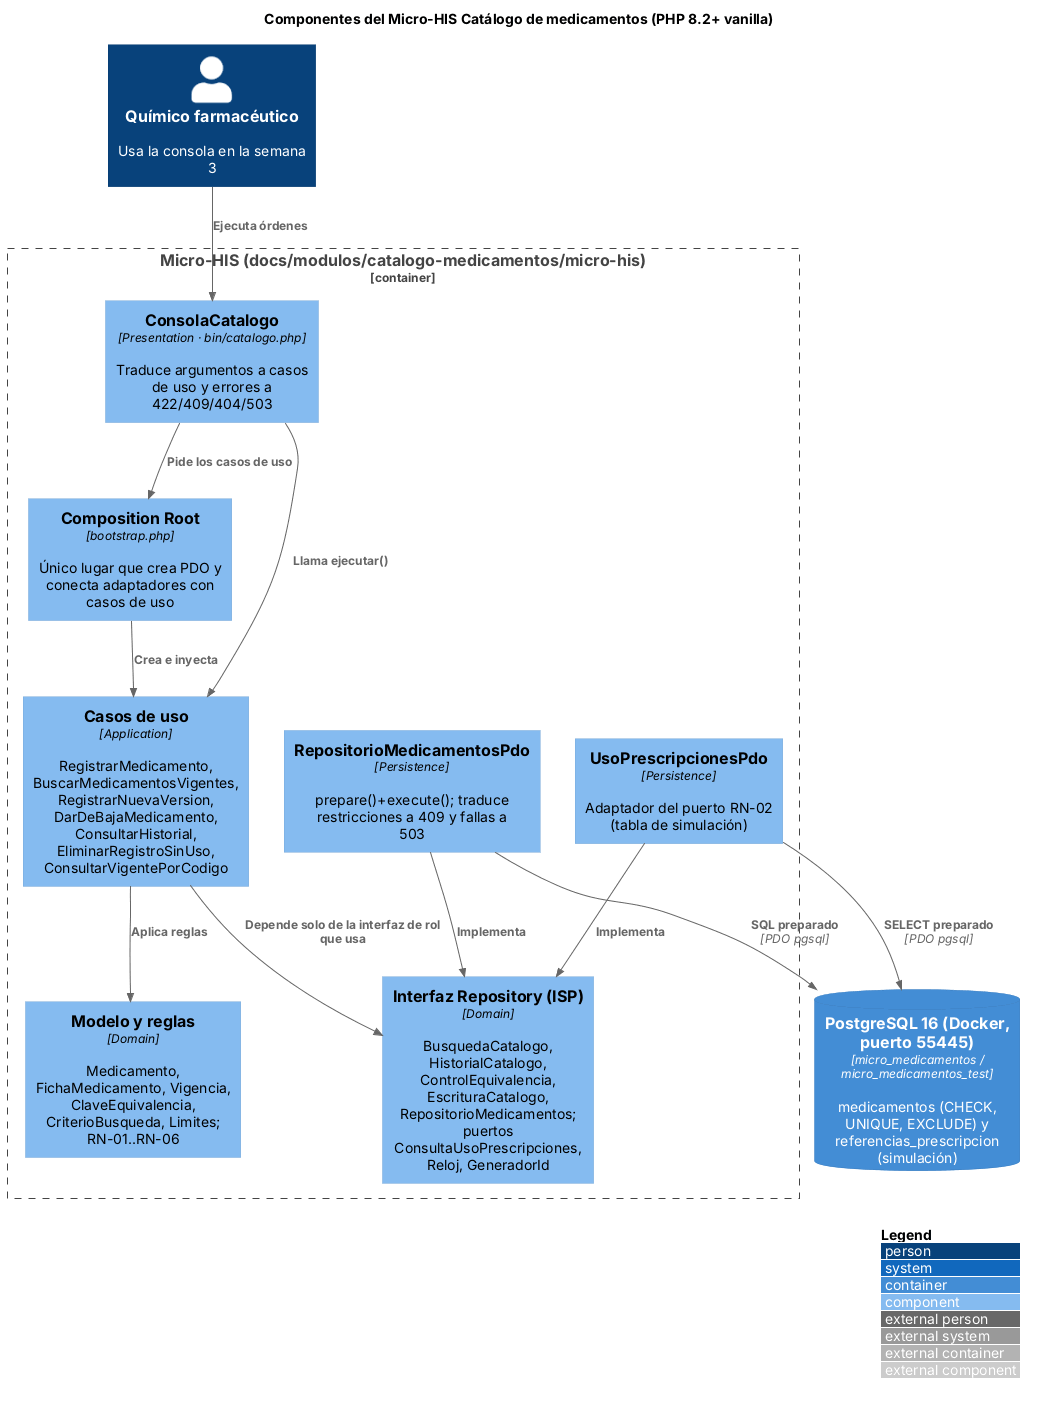

The diagram above was rendered by PlantUML. Its source (embedded in the PNG):
@startuml c4-componentes
' Catálogo de medicamentos - Semana 3 - C4 nivel 3 (componentes del Micro-HIS)
!include <C4/C4_Component>
LAYOUT_WITH_LEGEND()
title Componentes del Micro-HIS Catálogo de medicamentos (PHP 8.2+ vanilla)

Person(qf, "Químico farmacéutico", "Usa la consola en la semana 3")

Container_Boundary(micro, "Micro-HIS (docs/modulos/catalogo-medicamentos/micro-his)") {
  Component(consola, "ConsolaCatalogo", "Presentation · bin/catalogo.php", "Traduce argumentos a casos de uso y errores a 422/409/404/503")
  Component(root, "Composition Root", "bootstrap.php", "Único lugar que crea PDO y conecta adaptadores con casos de uso")
  Component(casos, "Casos de uso", "Application", "RegistrarMedicamento, BuscarMedicamentosVigentes, RegistrarNuevaVersion, DarDeBajaMedicamento, ConsultarHistorial, EliminarRegistroSinUso, ConsultarVigentePorCodigo")
  Component(dominio, "Modelo y reglas", "Domain", "Medicamento, FichaMedicamento, Vigencia, ClaveEquivalencia, CriterioBusqueda, Limites; RN-01..RN-06")
  Component(interfaces, "Interfaz Repository (ISP)", "Domain", "BusquedaCatalogo, HistorialCatalogo, ControlEquivalencia, EscrituraCatalogo, RepositorioMedicamentos; puertos ConsultaUsoPrescripciones, Reloj, GeneradorId")
  Component(pdo, "RepositorioMedicamentosPdo", "Persistence", "prepare()+execute(); traduce restricciones a 409 y fallas a 503")
  Component(uso, "UsoPrescripcionesPdo", "Persistence", "Adaptador del puerto RN-02 (tabla de simulación)")
}
ContainerDb(bd, "PostgreSQL 16 (Docker, puerto 55445)", "micro_medicamentos / micro_medicamentos_test", "medicamentos (CHECK, UNIQUE, EXCLUDE) y referencias_prescripcion (simulación)")

Rel(qf, consola, "Ejecuta órdenes")
Rel(consola, root, "Pide los casos de uso")
Rel(root, casos, "Crea e inyecta")
Rel(consola, casos, "Llama ejecutar()")
Rel(casos, dominio, "Aplica reglas")
Rel(casos, interfaces, "Depende solo de la interfaz de rol que usa")
Rel(pdo, interfaces, "Implementa")
Rel(uso, interfaces, "Implementa")
Rel(pdo, bd, "SQL preparado", "PDO pgsql")
Rel(uso, bd, "SELECT preparado", "PDO pgsql")
@enduml